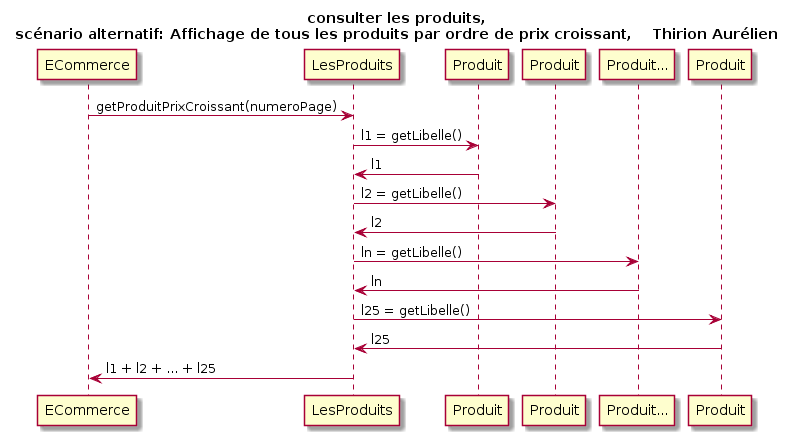

The diagram above was rendered by PlantUML. Its source (embedded in the PNG):
@startuml
Title consulter les produits,\nscénario alternatif: Affichage de tous les produits par ordre de prix croissant,    Thirion Aurélien
participant ECommerce as e
participant LesProduits as lp
participant Produit as p1
participant Produit as p2
participant Produit... as p3
participant Produit as p4

e -> lp: getProduitPrixCroissant(numeroPage)
lp -> p1: l1 = getLibelle()
lp <- p1: l1
lp -> p2: l2 = getLibelle()
lp <- p2: l2
lp -> p3: ln = getLibelle()
lp <- p3: ln
lp -> p4: l25 = getLibelle()
lp <- p4: l25
e <- lp : l1 + l2 + ... + l25
@enduml